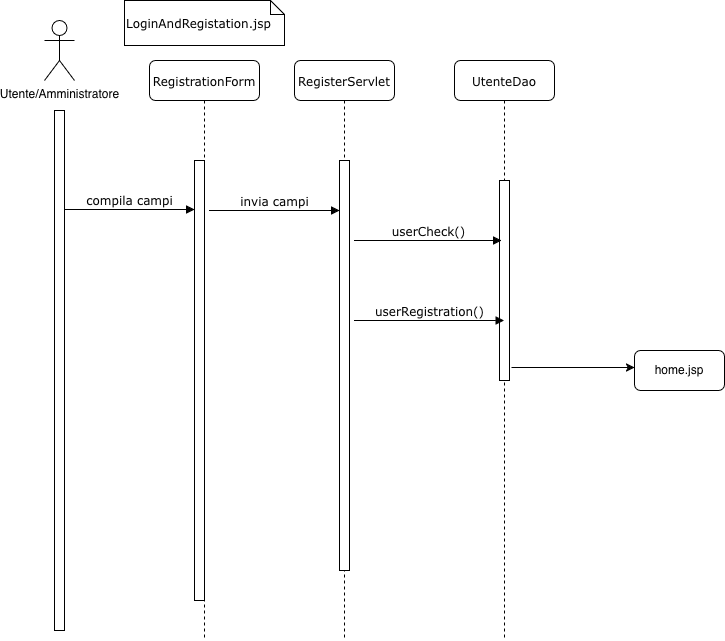

The diagram above was exported from draw.io. Its source (the exported page's mxGraphModel, read from the mxfile embedded in the PNG):
<mxGraphModel dx="2798" dy="953" grid="1" gridSize="10" guides="1" tooltips="1" connect="1" arrows="1" fold="1" page="1" pageScale="1" pageWidth="1100" pageHeight="850" background="none" math="0" shadow="0">
  <root>
    <mxCell id="0" />
    <mxCell id="1" parent="0" />
    <mxCell id="7baba1c4bc27f4b0-2" parent="1" style="shape=umlLifeline;perimeter=lifelinePerimeter;whiteSpace=wrap;html=1;container=1;collapsible=0;recursiveResize=0;outlineConnect=0;rounded=1;shadow=0;comic=0;labelBackgroundColor=none;strokeWidth=1;fontFamily=Verdana;fontSize=12;align=center;" value="RegisterServlet" vertex="1">
      <mxGeometry height="580" width="100" x="240" y="80" as="geometry" />
    </mxCell>
    <mxCell id="7baba1c4bc27f4b0-10" parent="7baba1c4bc27f4b0-2" style="html=1;points=[];perimeter=orthogonalPerimeter;rounded=0;shadow=0;comic=0;labelBackgroundColor=none;strokeWidth=1;fontFamily=Verdana;fontSize=12;align=center;" value="" vertex="1">
      <mxGeometry height="410" width="10" x="45" y="100" as="geometry" />
    </mxCell>
    <mxCell id="py3HmR-Cq1MNERZeqEu9-7" edge="1" parent="7baba1c4bc27f4b0-2" style="html=1;verticalAlign=bottom;endArrow=block;entryX=0;entryY=0;labelBackgroundColor=none;fontFamily=Verdana;fontSize=12;edgeStyle=elbowEdgeStyle;elbow=horizontal;" value="invia campi">
      <mxGeometry relative="1" as="geometry">
        <mxPoint as="offset" />
        <mxPoint x="-85" y="150" as="sourcePoint" />
        <mxPoint x="45" y="150" as="targetPoint" />
      </mxGeometry>
    </mxCell>
    <mxCell id="7baba1c4bc27f4b0-3" parent="1" style="shape=umlLifeline;perimeter=lifelinePerimeter;whiteSpace=wrap;html=1;container=1;collapsible=0;recursiveResize=0;outlineConnect=0;rounded=1;shadow=0;comic=0;labelBackgroundColor=none;strokeWidth=1;fontFamily=Verdana;fontSize=12;align=center;" value="UtenteDao" vertex="1">
      <mxGeometry height="580" width="100" x="400" y="80" as="geometry" />
    </mxCell>
    <mxCell id="7baba1c4bc27f4b0-13" parent="7baba1c4bc27f4b0-3" style="html=1;points=[];perimeter=orthogonalPerimeter;rounded=0;shadow=0;comic=0;labelBackgroundColor=none;strokeWidth=1;fontFamily=Verdana;fontSize=12;align=center;" value="" vertex="1">
      <mxGeometry height="200" width="10" x="45" y="120" as="geometry" />
    </mxCell>
    <mxCell id="py3HmR-Cq1MNERZeqEu9-22" edge="1" parent="7baba1c4bc27f4b0-3" style="html=1;verticalAlign=bottom;endArrow=block;labelBackgroundColor=none;fontFamily=Verdana;fontSize=12;edgeStyle=elbowEdgeStyle;elbow=vertical;" target="7baba1c4bc27f4b0-3" value="userRegistration()">
      <mxGeometry relative="1" x="0.0033" as="geometry">
        <mxPoint as="offset" />
        <Array as="points">
          <mxPoint x="-98" y="260" />
        </Array>
        <mxPoint x="-100" y="260" as="sourcePoint" />
        <mxPoint x="29" y="250" as="targetPoint" />
      </mxGeometry>
    </mxCell>
    <mxCell id="7baba1c4bc27f4b0-8" parent="1" style="shape=umlLifeline;perimeter=lifelinePerimeter;whiteSpace=wrap;html=1;container=1;collapsible=0;recursiveResize=0;outlineConnect=0;rounded=1;shadow=0;comic=0;labelBackgroundColor=none;strokeWidth=1;fontFamily=Verdana;fontSize=12;align=center;" value="RegistrationForm" vertex="1">
      <mxGeometry height="580" width="110" x="95" y="80" as="geometry" />
    </mxCell>
    <mxCell id="7baba1c4bc27f4b0-9" parent="7baba1c4bc27f4b0-8" style="html=1;points=[];perimeter=orthogonalPerimeter;rounded=0;shadow=0;comic=0;labelBackgroundColor=none;strokeWidth=1;fontFamily=Verdana;fontSize=12;align=center;" value="" vertex="1">
      <mxGeometry height="440" width="10" x="45" y="100" as="geometry" />
    </mxCell>
    <mxCell id="py3HmR-Cq1MNERZeqEu9-1" parent="1" style="shape=umlActor;verticalLabelPosition=bottom;verticalAlign=top;html=1;outlineConnect=0;" value="Utente/Amministratore" vertex="1">
      <mxGeometry height="60" width="30" x="-10" y="40" as="geometry" />
    </mxCell>
    <mxCell id="py3HmR-Cq1MNERZeqEu9-4" parent="1" style="html=1;points=[];perimeter=orthogonalPerimeter;rounded=0;shadow=0;comic=0;labelBackgroundColor=none;strokeWidth=1;fontFamily=Verdana;fontSize=12;align=center;" value="" vertex="1">
      <mxGeometry height="520" width="10" y="130" as="geometry" />
    </mxCell>
    <mxCell id="py3HmR-Cq1MNERZeqEu9-5" edge="1" parent="1" style="html=1;verticalAlign=bottom;endArrow=block;entryX=0;entryY=0;labelBackgroundColor=none;fontFamily=Verdana;fontSize=12;edgeStyle=elbowEdgeStyle;elbow=vertical;" value="compila campi">
      <mxGeometry relative="1" as="geometry">
        <mxPoint x="10" y="229" as="sourcePoint" />
        <mxPoint x="140" y="229" as="targetPoint" />
      </mxGeometry>
    </mxCell>
    <mxCell id="py3HmR-Cq1MNERZeqEu9-8" parent="1" style="shape=note;whiteSpace=wrap;html=1;size=14;verticalAlign=top;align=left;spacingTop=-6;rounded=0;shadow=0;comic=0;labelBackgroundColor=none;strokeWidth=1;fontFamily=Verdana;fontSize=12" value="&lt;div&gt;&lt;br&gt;&lt;/div&gt;&lt;div&gt;LoginAndRegistation.jsp&lt;/div&gt;" vertex="1">
      <mxGeometry height="45" width="160" x="70" y="20" as="geometry" />
    </mxCell>
    <mxCell id="py3HmR-Cq1MNERZeqEu9-21" edge="1" parent="1" style="html=1;verticalAlign=bottom;endArrow=block;entryX=0.2;entryY=0.3;labelBackgroundColor=none;fontFamily=Verdana;fontSize=12;edgeStyle=elbowEdgeStyle;elbow=horizontal;entryDx=0;entryDy=0;entryPerimeter=0;" target="7baba1c4bc27f4b0-13" value="userCheck()">
      <mxGeometry relative="1" as="geometry">
        <mxPoint as="offset" />
        <mxPoint x="300" y="260" as="sourcePoint" />
        <mxPoint x="380" y="260" as="targetPoint" />
      </mxGeometry>
    </mxCell>
    <mxCell id="py3HmR-Cq1MNERZeqEu9-23" edge="1" parent="1" source="7baba1c4bc27f4b0-13" style="endArrow=classic;html=1;rounded=0;exitX=1.2;exitY=0.935;exitDx=0;exitDy=0;exitPerimeter=0;" value="">
      <mxGeometry height="50" relative="1" width="50" as="geometry">
        <mxPoint x="530" y="460" as="sourcePoint" />
        <mxPoint x="580" y="387" as="targetPoint" />
      </mxGeometry>
    </mxCell>
    <mxCell id="py3HmR-Cq1MNERZeqEu9-24" parent="1" style="rounded=1;whiteSpace=wrap;html=1;" value="home.jsp" vertex="1">
      <mxGeometry height="40" width="90" x="580" y="370" as="geometry" />
    </mxCell>
  </root>
</mxGraphModel>